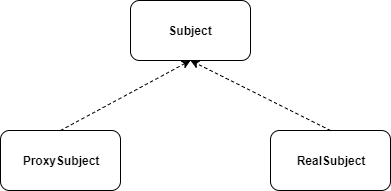

The diagram above was exported from draw.io. Its source (the exported page's mxGraphModel, read from the mxfile embedded in the PNG):
<mxGraphModel dx="1058" dy="808" grid="1" gridSize="10" guides="1" tooltips="1" connect="1" arrows="1" fold="1" page="1" pageScale="1" pageWidth="827" pageHeight="1169" math="0" shadow="0">
  <root>
    <mxCell id="0" />
    <mxCell id="1" parent="0" />
    <mxCell id="iWiRQpsAlQ3TYVrCQYed-1" value="Subject" style="rounded=1;whiteSpace=wrap;html=1;fontStyle=1" vertex="1" parent="1">
      <mxGeometry x="240" y="160" width="120" height="60" as="geometry" />
    </mxCell>
    <mxCell id="iWiRQpsAlQ3TYVrCQYed-2" value="RealSubject" style="rounded=1;whiteSpace=wrap;html=1;fontStyle=1" vertex="1" parent="1">
      <mxGeometry x="380" y="290" width="120" height="60" as="geometry" />
    </mxCell>
    <mxCell id="iWiRQpsAlQ3TYVrCQYed-3" value="ProxySubject" style="rounded=1;whiteSpace=wrap;html=1;fontStyle=1" vertex="1" parent="1">
      <mxGeometry x="110" y="290" width="120" height="60" as="geometry" />
    </mxCell>
    <mxCell id="iWiRQpsAlQ3TYVrCQYed-6" value="" style="endArrow=classic;html=1;exitX=0.5;exitY=0;exitDx=0;exitDy=0;entryX=0.5;entryY=1;entryDx=0;entryDy=0;dashed=1;" edge="1" parent="1" source="iWiRQpsAlQ3TYVrCQYed-3" target="iWiRQpsAlQ3TYVrCQYed-1">
      <mxGeometry width="50" height="50" relative="1" as="geometry">
        <mxPoint x="280" y="290" as="sourcePoint" />
        <mxPoint x="330" y="240" as="targetPoint" />
      </mxGeometry>
    </mxCell>
    <mxCell id="iWiRQpsAlQ3TYVrCQYed-7" value="" style="endArrow=classic;html=1;exitX=0.5;exitY=0;exitDx=0;exitDy=0;entryX=0.5;entryY=1;entryDx=0;entryDy=0;dashed=1;" edge="1" parent="1" source="iWiRQpsAlQ3TYVrCQYed-2" target="iWiRQpsAlQ3TYVrCQYed-1">
      <mxGeometry width="50" height="50" relative="1" as="geometry">
        <mxPoint x="290" y="450" as="sourcePoint" />
        <mxPoint x="340" y="400" as="targetPoint" />
      </mxGeometry>
    </mxCell>
  </root>
</mxGraphModel>